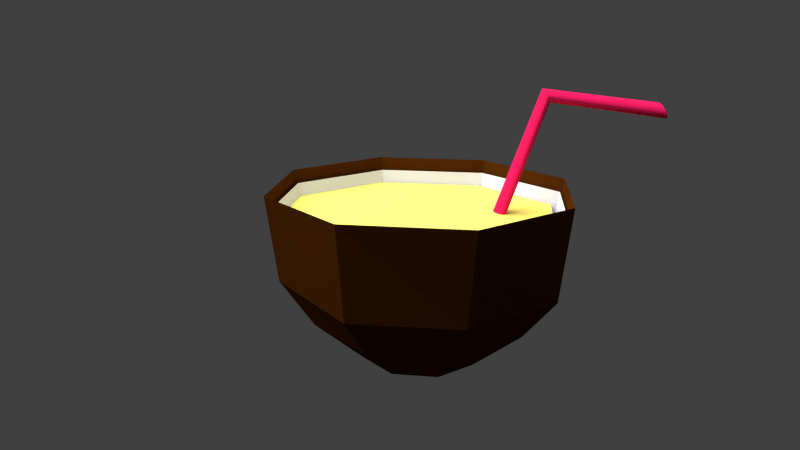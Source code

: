 # Source: Kokosnussdrink.blend  (saved by Blender 2.76.0; exported with 4.5.12 LTS)
import bpy
from mathutils import Matrix  # noqa: F401  (used for matrix-valued properties, if any)

bpy.ops.wm.read_factory_settings(use_empty=True)
scene = bpy.context.scene
scene.name = 'Scene'

# ---- collections
col_collection_1 = bpy.data.collections.new('Collection 1'); scene.collection.children.link(col_collection_1)

# ---- materials (node trees are filled in below, after node groups)
mat_material_001 = bpy.data.materials.new('Material.001')
mat_material_001.alpha_threshold = 0.0
mat_material_001.diffuse_color = (0.8228, 0.8228, 0.9823, 1.0)
mat_material_001.roughness = 0.5
mat_material_002 = bpy.data.materials.new('Material.002')
mat_material_002.alpha_threshold = 0.0
mat_material_002.roughness = 0.5
mat_material_004 = bpy.data.materials.new('Material.004')
mat_material_004.alpha_threshold = 0.0
mat_material_004.diffuse_color = (0.7991, 0.6939, 0.1022, 1.0)
mat_material_004.roughness = 0.5
mat_material_003 = bpy.data.materials.new('Material.003')
mat_material_003.alpha_threshold = 0.0
mat_material_003.diffuse_color = (0.8, 0.01902, 0.05637, 1.0)
mat_material_003.roughness = 0.5
mat_material = bpy.data.materials.new('Material')
mat_material.alpha_threshold = 0.0
mat_material.diffuse_color = (0.07036, 0.01938, 0.002125, 1.0)
mat_material.roughness = 0.5

# ---- material node trees
mat_material_001.use_nodes = True; mat_material_001.node_tree.nodes.clear()
_N = mat_material_001.node_tree.nodes; _L = mat_material_001.node_tree.links
n0 = _N.new('ShaderNodeOutputMaterial'); n0.name = 'Material Output'; n0.location = (300, 300)
n1 = _N.new('ShaderNodeBsdfDiffuse'); n1.name = 'Diffuse BSDF'; n1.location = (10, 300)
n1.inputs[0].default_value = (0.8196, 0.8222, 0.9849, 1.0)
_L.new(n1.outputs[0], n0.inputs[0])
n0.is_active_output = True
mat_material_002.use_nodes = True; mat_material_002.node_tree.nodes.clear()
_N = mat_material_002.node_tree.nodes; _L = mat_material_002.node_tree.links
n0 = _N.new('ShaderNodeOutputMaterial'); n0.name = 'Material Output'; n0.location = (300, 300)
n1 = _N.new('ShaderNodeEmission'); n1.name = 'Emission'; n1.location = (10, 300)
n1.inputs[0].default_value = (0.8, 0.8, 0.8, 1.0)
n1.inputs[1].default_value = 5.0
_L.new(n1.outputs[0], n0.inputs[0])
n0.is_active_output = True
mat_material_004.use_nodes = True; mat_material_004.node_tree.nodes.clear()
_N = mat_material_004.node_tree.nodes; _L = mat_material_004.node_tree.links
n0 = _N.new('ShaderNodeOutputMaterial'); n0.name = 'Material Output'; n0.location = (300, 300)
n1 = _N.new('ShaderNodeBsdfDiffuse'); n1.name = 'Diffuse BSDF'; n1.location = (10, 300)
n1.inputs[0].default_value = (0.799, 0.7415, 0.1524, 1.0)
_L.new(n1.outputs[0], n0.inputs[0])
n0.is_active_output = True
mat_material_003.use_nodes = True; mat_material_003.node_tree.nodes.clear()
_N = mat_material_003.node_tree.nodes; _L = mat_material_003.node_tree.links
n0 = _N.new('ShaderNodeOutputMaterial'); n0.name = 'Material Output'; n0.location = (300, 300)
n1 = _N.new('ShaderNodeBsdfDiffuse'); n1.name = 'Diffuse BSDF'; n1.location = (10, 300)
n1.inputs[0].default_value = (0.8, 0.01256, 0.1078, 1.0)
_L.new(n1.outputs[0], n0.inputs[0])
n0.is_active_output = True
mat_material.use_nodes = True; mat_material.node_tree.nodes.clear()
_N = mat_material.node_tree.nodes; _L = mat_material.node_tree.links
n0 = _N.new('ShaderNodeOutputMaterial'); n0.name = 'Material Output'; n0.location = (300, 300)
n1 = _N.new('ShaderNodeBsdfDiffuse'); n1.name = 'Diffuse BSDF'; n1.location = (10, 300)
n1.inputs[0].default_value = (0.07, 0.019, 0.002, 1.0)
_L.new(n1.outputs[0], n0.inputs[0])
n0.is_active_output = True

# ---- world
world_world = bpy.data.worlds.new('World'); scene.world = world_world
world_world.color = (0.05088, 0.05088, 0.05088)
world_world.use_sun_shadow = False
world_world.sun_shadow_jitter_overblur = 0.0
world_world.cycles.sampling_method = 'MANUAL'
world_world.cycles.sample_map_resolution = 256

# ---- cameras
cam_camera_001 = bpy.data.cameras.new('Camera.001')
cam_camera_001.clip_end = 100.0
cam_camera_001.lens = 35.0
cam_camera_001.sensor_width = 32.0
cam_camera_001.sensor_height = 18.0
cam_camera_001.display_size = 2.0
cam_camera_001.dof.focus_distance = 0.0

# ---- lights
light_lamp = bpy.data.lights.new('Lamp', 'POINT')
light_lamp.transmission_factor = 0.0
light_lamp.cutoff_distance = 30.0
light_lamp.energy = 100.0
light_lamp.shadow_buffer_clip_start = 1.001
light_lamp.shadow_soft_size = 0.1
light_lamp.shadow_maximum_resolution = 0.006
light_lamp.use_absolute_resolution = True
light_lamp.cycles.use_multiple_importance_sampling = False

# ---- meshes
me_sphere_002 = bpy.data.meshes.new('Sphere.002')
me_sphere_002.from_pydata([(-0.1508, 0.7165, -1.429), (-0.1215, 0.7165, -1.575), (-0.03811, 0.7165, -1.699), (0.08668, 0.7165, -1.782), (-0.03811, 1.006, -1.429), (-0.0174, 0.9843, -1.575), (0.04155, 0.9215, -1.699), (0.1298, 0.8274, -1.782), (0.2339, 1.126, -1.429), (0.2339, 1.095, -1.575), (0.2339, 1.006, -1.699), (0.2339, 0.8734, -1.782), (0.5058, 1.006, -1.429), (0.4851, 0.9843, -1.575), (0.4262, 0.9215, -1.699), (0.338, 0.8274, -1.782), (0.6185, 0.7165, -1.429), (0.5892, 0.7165, -1.575), (0.5058, 0.7165, -1.699), (0.3811, 0.7165, -1.782), (0.2339, 0.7165, -1.811), (0.5058, 0.4267, -1.429), (0.4851, 0.4488, -1.575), (0.4262, 0.5116, -1.699), (0.338, 0.6056, -1.782), (0.2339, 0.3066, -1.429), (0.2339, 0.3378, -1.575), (0.2339, 0.4267, -1.699), (0.2339, 0.5597, -1.782), (-0.03811, 0.4267, -1.429), (-0.0174, 0.4488, -1.575), (0.04155, 0.5116, -1.699), (0.1298, 0.6056, -1.782)], [], [(2, 1, 5, 6), (3, 2, 6, 7), (1, 0, 4, 5), (7, 6, 10, 11), (5, 4, 8, 9), (6, 5, 9, 10), (11, 10, 14, 15), (9, 8, 12, 13), (10, 9, 13, 14), (14, 13, 17, 18), (15, 14, 18, 19), (13, 12, 16, 17), (18, 17, 22, 23), (19, 18, 23, 24), (17, 16, 21, 22), (24, 23, 27, 28), (22, 21, 25, 26), (23, 22, 26, 27), (28, 27, 31, 32), (26, 25, 29, 30), (27, 26, 30, 31), (20, 3, 7), (20, 7, 11), (20, 11, 15), (20, 15, 19), (20, 19, 24), (20, 24, 28), (20, 28, 32), (20, 32, 3), (31, 30, 1, 2), (32, 31, 2, 3), (30, 29, 0, 1)])
me_sphere_002.materials.append(mat_material_001)
me_sphere_002.use_remesh_preserve_volume = False
me_sphere_002.use_remesh_preserve_attributes = False
me_sphere_002.use_mirror_vertex_groups = False
me_sphere_002.update()
me_plane = bpy.data.meshes.new('Plane')
me_plane.from_pydata([(-1.0, -1.0, 0.0), (1.0, -1.0, 0.0), (-1.0, 1.0, 0.0), (1.0, 1.0, 0.0)], [], [(0, 1, 3, 2)])
me_plane.materials.append(mat_material_002)
me_plane.use_remesh_preserve_volume = False
me_plane.use_remesh_preserve_attributes = False
me_plane.use_mirror_vertex_groups = False
me_plane.update()
me_cylinder_003 = bpy.data.meshes.new('Cylinder.003')
me_cylinder_003.from_pydata([(0.0, 8.0, -1.0), (0.0, 8.0, 1.0), (5.657, 5.657, -1.0), (5.657, 5.657, 1.0), (8.0, -3.497e-07, -1.0), (8.0, -3.497e-07, 1.0), (5.657, -5.657, -1.0), (5.657, -5.657, 1.0), (-6.994e-07, -8.0, -1.0), (-6.994e-07, -8.0, 1.0), (-5.657, -5.657, -1.0), (-5.657, -5.657, 1.0), (-8.0, 9.54e-08, -1.0), (-8.0, 9.54e-08, 1.0), (-5.657, 5.657, -1.0), (-5.657, 5.657, 1.0)], [], [(0, 1, 3, 2), (2, 3, 5, 4), (4, 5, 7, 6), (6, 7, 9, 8), (8, 9, 11, 10), (10, 11, 13, 12), (3, 1, 15, 13, 11, 9, 7, 5), (14, 15, 1, 0), (12, 13, 15, 14), (0, 2, 4, 6, 8, 10, 12, 14)])
me_cylinder_003.materials.append(mat_material_004)
me_cylinder_003.use_remesh_preserve_volume = False
me_cylinder_003.use_remesh_preserve_attributes = False
me_cylinder_003.use_mirror_vertex_groups = False
me_cylinder_003.update()
me_cylinder_001 = bpy.data.meshes.new('Cylinder.001')
me_cylinder_001.from_pydata([(0.0, 1.0, -1.0), (7.976, -0.1296, 0.9098), (0.1564, 0.9877, -1.0), (8.105, -0.1885, 0.905), (0.309, 0.9511, -1.0), (8.226, -0.2683, 0.9004), (0.4515, 0.8081, -0.9991), (8.335, -0.3669, 0.896), (0.5853, 0.7282, -0.9992), (8.431, -0.4819, 0.8919), (0.7047, 0.629, -0.9992), (8.512, -0.6105, 0.8883), (0.8067, 0.5128, -0.9992), (8.574, -0.7495, 0.8853), (0.8888, 0.3825, -0.9993), (8.616, -0.8955, 0.8829), (0.949, 0.2413, -0.9993), (8.638, -1.045, 0.8812), (0.9858, 0.09277, -0.9993), (8.639, -1.194, 0.8802), (0.9982, -0.05953, -0.9994), (8.619, -1.339, 0.8799), (0.986, -0.2118, -0.9994), (8.578, -1.477, 0.8804), (0.9495, -0.3604, -0.9995), (8.519, -1.502, 0.8811), (0.8896, -0.5015, -0.9995), (8.44, -1.716, 0.8836), (0.8077, -0.6317, -0.9995), (8.345, -1.812, 0.8862), (0.7059, -0.7479, -0.9996), (8.236, -1.889, 0.8894), (0.5866, -0.8471, -0.9996), (8.116, -1.945, 0.8932), (0.4529, -0.9269, -0.9996), (7.988, -1.978, 0.8973), (0.308, -0.9853, -0.9996), (7.855, -1.988, 0.9018), (0.1554, -1.021, -0.9997), (7.72, -1.974, 0.9065), (-0.0009961, -1.033, -0.9997), (7.587, -1.938, 0.9113), (-0.1574, -1.021, -0.9997), (7.458, -1.879, 0.9161), (-0.3101, -0.9852, -0.9996), (7.337, -1.799, 0.9208), (-0.4551, -0.9267, -0.9996), (7.228, -1.7, 0.9252), (-0.5889, -0.8468, -0.9996), (7.132, -1.585, 0.9292), (-0.7083, -0.7476, -0.9996), (7.051, -1.457, 0.9328), (-0.809, -0.5878, -1.0), (6.989, -1.318, 0.9358), (-0.891, -0.454, -1.0), (6.947, -1.172, 0.9383), (-0.9526, -0.36, -0.9995), (6.925, -1.022, 0.94), (-0.9894, -0.2114, -0.9994), (6.924, -0.8732, 0.941), (-1.0, 1.442e-06, -1.0), (6.944, -0.728, 0.9413), (-0.9877, 0.1564, -1.0), (6.984, -0.5904, 0.9408), (-0.9511, 0.309, -1.0), (7.045, -0.4636, 0.9395), (-0.891, 0.454, -1.0), (7.123, -0.3509, 0.9376), (-0.8113, 0.5131, -0.9992), (7.218, -0.255, 0.9349), (-0.7071, 0.7071, -1.0), (7.327, -0.1783, 0.9317), (-0.5878, 0.809, -1.0), (7.447, -0.1226, 0.928), (-0.454, 0.891, -1.0), (7.575, -0.08937, 0.9238), (-0.309, 0.9511, -1.0), (7.708, -0.07938, 0.9193), (-0.1564, 0.9877, -1.0), (7.843, -0.09289, 0.9146), (-7.586, 1.95, 0.6043), (-7.469, 1.894, 0.6003), (-7.361, 1.778, 0.5969), (-7.262, 1.687, 0.5932), (-7.176, 1.58, 0.5898), (-7.105, 1.46, 0.5868), (-7.05, 1.33, 0.5842), (-7.014, 1.194, 0.5822), (-6.997, 1.055, 0.5808), (-6.999, 0.9154, 0.5799), (-7.021, 0.7797, 0.5797), (-7.061, 0.6509, 0.5801), (-7.121, 0.4367, 0.5817), (-7.194, 0.4264, 0.5827), (-7.284, 0.3363, 0.5849), (-7.385, 0.264, 0.5876), (-7.497, 0.2113, 0.5907), (-7.616, 0.1796, 0.5942), (-7.638, 0.1953, 0.5905), (-7.743, 0.2055, 0.5932), (-7.985, 0.215, 0.6059), (-8.102, 0.2693, 0.61), (-8.212, 0.3432, 0.6138), (-8.311, 0.4347, 0.6175), (-8.397, 0.5416, 0.6209), (-8.468, 0.6613, 0.6239), (-8.522, 0.7909, 0.6265), (-8.558, 0.9271, 0.6285), (-8.575, 1.067, 0.63), (-8.573, 1.206, 0.6308), (-8.551, 1.342, 0.6311), (-8.511, 1.47, 0.6307), (-8.453, 1.589, 0.6296), (-8.378, 1.695, 0.628), (-8.289, 1.785, 0.6258), (-8.187, 1.857, 0.6231), (-8.074, 1.953, 0.6196), (-7.957, 1.942, 0.6165), (-7.832, 1.996, 0.6123), (-7.708, 1.984, 0.6084)], [], [(80, 1, 3, 81), (81, 3, 5, 82), (82, 5, 7, 83), (83, 7, 9, 84), (84, 9, 11, 85), (85, 11, 13, 86), (86, 13, 15, 87), (87, 15, 17, 88), (88, 17, 19, 89), (89, 19, 21, 90), (90, 21, 23, 91), (91, 23, 25, 92), (92, 25, 27, 93), (93, 27, 29, 94), (94, 29, 31, 95), (95, 31, 33, 96), (96, 33, 35, 97), (97, 35, 37, 98), (98, 37, 39, 99), (99, 39, 41, 100), (100, 41, 43, 101), (101, 43, 45, 102), (102, 45, 47, 103), (103, 47, 49, 104), (104, 49, 51, 105), (105, 51, 53, 106), (106, 53, 55, 107), (107, 55, 57, 108), (108, 57, 59, 109), (109, 59, 61, 110), (110, 61, 63, 111), (111, 63, 65, 112), (112, 65, 67, 113), (113, 67, 69, 114), (114, 69, 71, 115), (115, 71, 73, 116), (116, 73, 75, 117), (117, 75, 77, 118), (3, 1, 79, 77, 75, 73, 71, 69, 67, 65, 63, 61, 59, 57, 55, 53, 51, 49, 47, 45, 43, 41, 39, 37, 35, 33, 31, 29, 27, 25, 23, 21, 19, 17, 15, 13, 11, 9, 7, 5), (119, 79, 1, 80), (118, 77, 79, 119), (0, 2, 4, 6, 8, 10, 12, 14, 16, 18, 20, 22, 24, 26, 28, 30, 32, 34, 36, 38, 40, 42, 44, 46, 48, 50, 52, 54, 56, 58, 60, 62, 64, 66, 68, 70, 72, 74, 76, 78), (76, 118, 119, 78), (78, 119, 80, 0), (74, 117, 118, 76), (72, 116, 117, 74), (70, 115, 116, 72), (68, 114, 115, 70), (66, 113, 114, 68), (64, 112, 113, 66), (62, 111, 112, 64), (60, 110, 111, 62), (58, 109, 110, 60), (56, 108, 109, 58), (54, 107, 108, 56), (52, 106, 107, 54), (50, 105, 106, 52), (48, 104, 105, 50), (46, 103, 104, 48), (44, 102, 103, 46), (42, 101, 102, 44), (40, 100, 101, 42), (38, 99, 100, 40), (36, 98, 99, 38), (34, 97, 98, 36), (32, 96, 97, 34), (30, 95, 96, 32), (28, 94, 95, 30), (26, 93, 94, 28), (24, 92, 93, 26), (22, 91, 92, 24), (20, 90, 91, 22), (18, 89, 90, 20), (16, 88, 89, 18), (14, 87, 88, 16), (12, 86, 87, 14), (10, 85, 86, 12), (8, 84, 85, 10), (6, 83, 84, 8), (4, 82, 83, 6), (2, 81, 82, 4), (0, 80, 81, 2)])
me_cylinder_001.materials.append(mat_material_003)
me_cylinder_001.use_remesh_preserve_volume = False
me_cylinder_001.use_remesh_preserve_attributes = False
me_cylinder_001.use_mirror_vertex_groups = False
me_cylinder_001.update()
me_sphere = bpy.data.meshes.new('Sphere')
me_sphere.from_pydata([(-0.6145, 0.0001183, -0.1279), (-0.55, 0.0001183, -0.3952), (-0.4344, 0.0001183, -0.5147), (-0.235, 0.0001183, -0.6331), (-0.4344, 0.4269, -0.1279), (-0.4013, 0.3944, -0.3952), (-0.3071, 0.3019, -0.5147), (-0.1661, 0.1634, -0.6331), (0.0002316, 0.6036, -0.1279), (0.0002316, 0.5255, -0.4012), (0.0002316, 0.4269, -0.4955), (0.0002316, 0.2311, -0.6331), (0.4349, 0.4269, -0.1279), (0.4018, 0.3944, -0.3952), (0.3076, 0.3019, -0.5147), (0.1666, 0.1634, -0.6331), (0.6149, 0.0001183, -0.1279), (0.5681, 0.0001183, -0.3745), (0.4349, 0.0001183, -0.5147), (0.2355, 0.0001183, -0.6331), (0.0002316, 0.0001183, -0.6815), (0.4349, -0.4266, -0.1279), (0.4018, -0.3941, -0.3952), (0.3076, -0.3016, -0.5147), (0.1666, -0.1632, -0.6331), (0.0002316, -0.6034, -0.1279), (0.0002316, -0.525, -0.3952), (0.0002316, -0.4266, -0.4955), (0.0002316, -0.2308, -0.6331), (-0.4344, -0.4266, -0.1279), (-0.4013, -0.3854, -0.3952), (-0.3071, -0.3016, -0.5147), (-0.1661, -0.1632, -0.6406)], [], [(2, 1, 5, 6), (3, 2, 6, 7), (1, 0, 4, 5), (6, 5, 9, 10), (7, 6, 10, 11), (5, 4, 8, 9), (11, 10, 14, 15), (9, 8, 12, 13), (10, 9, 13, 14), (13, 12, 16, 17), (14, 13, 17, 18), (15, 14, 18, 19), (18, 17, 22, 23), (19, 18, 23, 24), (17, 16, 21, 22), (24, 23, 27, 28), (22, 21, 25, 26), (23, 22, 26, 27), (28, 27, 31, 32), (26, 25, 29, 30), (27, 26, 30, 31), (20, 3, 7), (20, 7, 11), (20, 11, 15), (20, 15, 19), (20, 19, 24), (20, 24, 28), (20, 28, 32), (20, 32, 3), (31, 30, 1, 2), (32, 31, 2, 3), (30, 29, 0, 1)])
me_sphere.materials.append(mat_material)
me_sphere.materials.append(None)
me_sphere.use_remesh_preserve_volume = False
me_sphere.use_remesh_preserve_attributes = False
me_sphere.use_mirror_vertex_groups = False
me_sphere.update()

# ---- objects
ob_sphere_001 = bpy.data.objects.new('Sphere.001', me_sphere_002)
ob_plane = bpy.data.objects.new('Plane', me_plane)
ob_camera = bpy.data.objects.new('Camera', cam_camera_001)
ob_cylinder_001 = bpy.data.objects.new('Cylinder.001', me_cylinder_003)
ob_cylinder = bpy.data.objects.new('Cylinder', me_cylinder_001)
ob_sphere = bpy.data.objects.new('Sphere', me_sphere)
ob_lamp = bpy.data.objects.new('Lamp', light_lamp)

# ---- transforms, parenting, visibility, modifiers, constraints
ob_sphere_001.location = (3.558, -0.5301, 1.754)
ob_sphere_001.lineart.crease_threshold = 0.0
ob_plane.location = (4.885, -0.8988, 3.97)
ob_plane.rotation_euler = (0.2635, 0.3561, 0.3064)
ob_plane.scale = (3.47, 3.47, 3.47)
ob_plane.lineart.crease_threshold = 0.0
ob_camera.location = (4.406, 2.271, 0.8426)
ob_camera.rotation_euler = (1.309, 1.145e-07, 2.88)
ob_camera.lineart.crease_threshold = 0.0
ob_cylinder_001.location = (3.797, 0.1752, 0.2858)
ob_cylinder_001.scale = (0.04623, 0.04861, 0.003594)
ob_cylinder_001.lineart.crease_threshold = 0.0
ob_cylinder.location = (3.497, 0.2423, 0.3123)
ob_cylinder.rotation_euler = (-0.1362, -0.5358, 0.01824)
ob_cylinder.scale = (-0.01695, -0.03009, 0.3998)
ob_cylinder.lineart.crease_threshold = 0.0
ob_sphere.location = (3.793, 0.1869, 0.4745)
ob_sphere.scale = (0.6467, 0.7112, 0.8921)
ob_sphere.lineart.crease_threshold = 0.0
ob_lamp.location = (4.076, 1.005, 5.904)
ob_lamp.rotation_euler = (0.6503, 0.05522, 1.866)
ob_lamp.lock_rotations_4d = False
ob_lamp.empty_display_type = 'ARROWS'
ob_lamp.color = (0.0, 0.0, 0.0, 0.0)
ob_lamp.lineart.crease_threshold = 0.0

# ---- collection membership
col_collection_1.objects.link(ob_sphere_001)
col_collection_1.objects.link(ob_plane)
col_collection_1.objects.link(ob_camera)
col_collection_1.objects.link(ob_cylinder_001)
col_collection_1.objects.link(ob_cylinder)
col_collection_1.objects.link(ob_sphere)
col_collection_1.objects.link(ob_lamp)

# ---- scene / render settings (as saved in the file)
scene.camera = ob_camera
scene.frame_start = 1; scene.frame_end = 250; scene.frame_set(2)
scene.render.engine = 'CYCLES'
scene.render.resolution_percentage = 50
scene.render.dither_intensity = 0.0
scene.cycles.use_denoising = False
scene.cycles.samples = 10
scene.cycles.sampling_pattern = 'TABULATED_SOBOL'
scene.cycles.light_sampling_threshold = 0.0
scene.cycles.use_adaptive_sampling = False
scene.cycles.use_light_tree = False
scene.cycles.blur_glossy = 0.0
scene.cycles.pixel_filter_type = 'GAUSSIAN'
scene.cycles.sample_clamp_indirect = 0.0
scene.view_settings.view_transform = 'Standard'
bpy.context.view_layer.update()
